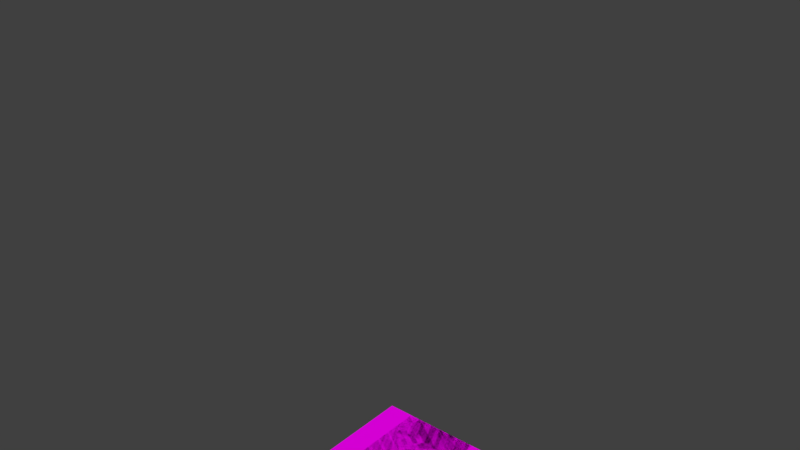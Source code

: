 # Source: steve.blend  (saved by Blender 2.81.16; exported with 4.5.12 LTS)
import bpy
from mathutils import Matrix  # noqa: F401  (used for matrix-valued properties, if any)

bpy.ops.wm.read_factory_settings(use_empty=True)
scene = bpy.context.scene
scene.name = 'Scene'

# ---- collections
col_collection_1 = bpy.data.collections.new('Collection 1'); scene.collection.children.link(col_collection_1)

# ---- images (referenced by path relative to the original .blend; pixels are not part of the script)
import os
ASSET_DIR = os.environ.get("B2B_ASSET_DIR", "")  # directory of the original .blend (textures are referenced by path, not embedded)
HERE = os.path.dirname(os.path.abspath(__file__))  # packed textures are extracted next to this script under _unpacked/

def load_image(name, relpath, width, height, colorspace="sRGB"):
    """Load a texture the original file referenced (path relative to the .blend, or extracted next to this script)."""
    p = next((c for c in (os.path.join(HERE, relpath), os.path.join(ASSET_DIR, relpath)) if relpath and os.path.exists(c)), "")
    if p:
        img = bpy.data.images.load(p, check_existing=True)
        img.name = name
    else:  # same state as the original file: an image datablock whose file is absent (Cycles renders it pink)
        img = bpy.data.images.new(name, width, height)
        img.source = "FILE"
        img.filepath = "//" + (relpath or name)
    img.colorspace_settings.name = colorspace
    return img
img_steve_png_001 = load_image('steve.png.001', 'steve/steve.png', 1024, 1024, 'sRGB')

# ---- materials (node trees are filled in below, after node groups)
mat_steve = bpy.data.materials.new('Steve')
mat_steve.alpha_threshold = 0.0
mat_steve.use_transparent_shadow = False
mat_steve.roughness = 0.5
mat_steve.specular_intensity = 0.0

# ---- material node trees
mat_steve.use_nodes = True; mat_steve.node_tree.nodes.clear()
_N = mat_steve.node_tree.nodes; _L = mat_steve.node_tree.links
n0 = _N.new('ShaderNodeTexImage'); n0.name = 'Image Texture'; n0.location = (-360, 220)
n0.image = img_steve_png_001
n0.interpolation = 'Closest'
n1 = _N.new('ShaderNodeBsdfDiffuse'); n1.name = 'Diffuse BSDF'; n1.location = (-80, 200)
n2 = _N.new('ShaderNodeOutputMaterial'); n2.name = 'Material Output'; n2.location = (140, 200)
_L.new(n0.outputs[0], n1.inputs[0])
_L.new(n1.outputs[0], n2.inputs[0])
n2.is_active_output = True

# ---- world
world_world = bpy.data.worlds.new('World'); scene.world = world_world
world_world.color = (0.05088, 0.05088, 0.05088)
world_world.use_sun_shadow = False
world_world.sun_shadow_jitter_overblur = 0.0
world_world.cycles.sampling_method = 'MANUAL'

# ---- meshes
me_cube_005 = bpy.data.meshes.new('Cube.005')
me_cube_005.from_pydata([(-1.019e-08, -5.901e-09, -0.135), (-1.019e-08, 0.675, -0.135), (0.225, -5.901e-09, -0.135), (0.225, 0.675, -0.135), (1.019e-08, 5.901e-09, 0.135), (1.019e-08, 0.675, 0.135), (0.225, 5.901e-09, 0.135), (0.225, 0.675, 0.135), (-1.019e-08, 0.05625, -0.135), (-1.019e-08, 0.1125, -0.135), (-1.019e-08, 0.1687, -0.135), (-1.019e-08, 0.225, -0.135), (-1.019e-08, 0.2812, -0.135), (-1.019e-08, 0.3375, -0.135), (-1.019e-08, 0.3937, -0.135), (-1.019e-08, 0.45, -0.135), (-1.019e-08, 0.5062, -0.135), (-1.019e-08, 0.5625, -0.135), (-1.019e-08, 0.6187, -0.135), (0.225, 0.6187, -0.135), (0.225, 0.5625, -0.135), (0.225, 0.5062, -0.135), (0.225, 0.45, -0.135), (0.225, 0.3937, -0.135), (0.225, 0.3375, -0.135), (0.225, 0.2812, -0.135), (0.225, 0.225, -0.135), (0.225, 0.1687, -0.135), (0.225, 0.1125, -0.135), (0.225, 0.05625, -0.135), (0.225, 0.6187, 0.135), (0.225, 0.5625, 0.135), (0.225, 0.5062, 0.135), (0.225, 0.45, 0.135), (0.225, 0.3937, 0.135), (0.225, 0.3375, 0.135), (0.225, 0.2812, 0.135), (0.225, 0.225, 0.135), (0.225, 0.1687, 0.135), (0.225, 0.1125, 0.135), (0.225, 0.05625, 0.135), (1.019e-08, 0.6187, 0.135), (1.019e-08, 0.5625, 0.135), (1.019e-08, 0.5062, 0.135), (1.019e-08, 0.45, 0.135), (1.019e-08, 0.3937, 0.135), (1.019e-08, 0.3375, 0.135), (1.019e-08, 0.2812, 0.135), (1.019e-08, 0.225, 0.135), (1.019e-08, 0.1687, 0.135), (1.019e-08, 0.1125, 0.135), (1.019e-08, 0.05625, 0.135), (0.225, 2.951e-09, 0.0675), (0.225, -6.808e-16, -1.558e-08), (0.225, -2.951e-09, -0.0675), (0.225, 0.675, -0.0675), (0.225, 0.675, -4.508e-08), (0.225, 0.675, 0.0675), (-5.096e-09, -2.951e-09, -0.0675), (1.066e-16, 6.171e-17, 1.412e-09), (5.096e-09, 2.951e-09, 0.0675), (5.096e-09, 0.675, 0.0675), (1.066e-16, 0.675, -2.809e-08), (-5.096e-09, 0.675, -0.0675), (0.1687, -5.901e-09, -0.135), (0.1125, -5.901e-09, -0.135), (0.05625, -5.901e-09, -0.135), (0.05625, 0.675, -0.135), (0.1125, 0.675, -0.135), (0.1687, 0.675, -0.135), (0.05625, 5.901e-09, 0.135), (0.1125, 5.901e-09, 0.135), (0.1688, 5.901e-09, 0.135), (0.1688, 0.675, 0.135), (0.1125, 0.675, 0.135), (0.05625, 0.675, 0.135)], [], [(69, 3, 19, 20, 21, 22, 23, 24, 25, 26, 27, 28, 29, 2, 64, 65, 66, 0, 8, 9, 10, 11, 12, 13, 14, 15, 16, 17, 18, 1, 67, 68), (70, 4, 60, 59, 58, 0, 66, 65, 64, 2, 54, 53, 52, 6, 72, 71), (63, 1, 18, 17, 16, 15, 14, 13, 12, 11, 10, 9, 8, 0, 58, 59, 60, 4, 51, 50, 49, 48, 47, 46, 45, 44, 43, 42, 41, 5, 61, 62), (57, 7, 30, 31, 32, 33, 34, 35, 36, 37, 38, 39, 40, 6, 52, 53, 54, 2, 29, 28, 27, 26, 25, 24, 23, 22, 21, 20, 19, 3, 55, 56), (75, 5, 41, 42, 43, 44, 45, 46, 47, 48, 49, 50, 51, 4, 70, 71, 72, 6, 40, 39, 38, 37, 36, 35, 34, 33, 32, 31, 30, 7, 73, 74), (67, 1, 63, 62, 61, 5, 75, 74, 73, 7, 57, 56, 55, 3, 69, 68)])
_uv = me_cube_005.uv_layers.new(name='UVMap')
_uv.uv.foreach_set('vector', [0.4531, 0.1875, 0.4375, 0.1875, 0.4375, 0.1719, 0.4375, 0.1562, 0.4375, 0.1406, 0.4375, 0.125, 0.4375, 0.1094, 0.4375, 0.09375, 0.4375, 0.07812, 0.4375, 0.0625, 0.4375, 0.04688, 0.4375, 0.03125, 0.4375, 0.01562, 0.4375, 0.0, 0.4531, 0.0, 0.4688, 0.0, 0.4844, 0.0, 0.5, 0.0, 0.5, 0.01562, 0.5, 0.03125, 0.5, 0.04688, 0.5, 0.0625, 0.5, 0.07812, 0.5, 0.09375, 0.5, 0.1094, 0.5, 0.125, 0.5, 0.1406, 0.5, 0.1562, 0.5, 0.1719, 0.5, 0.1875, 0.4844, 0.1875, 0.4688, 0.1875, 0.3906, 0.25, 0.375, 0.25, 0.375, 0.2344, 0.375, 0.2188, 0.375, 0.2031, 0.375, 0.1875, 0.3906, 0.1875, 0.4062, 0.1875, 0.4219, 0.1875, 0.4375, 0.1875, 0.4375, 0.2031, 0.4375, 0.2188, 0.4375, 0.2344, 0.4375, 0.25, 0.4219, 0.25, 0.4062, 0.25, 0.2656, 0.1875, 0.25, 0.1875, 0.25, 0.1719, 0.25, 0.1562, 0.25, 0.1406, 0.25, 0.125, 0.25, 0.1094, 0.25, 0.09375, 0.25, 0.07812, 0.25, 0.0625, 0.25, 0.04688, 0.25, 0.03125, 0.25, 0.01562, 0.25, 0.0, 0.2656, 0.0, 0.2812, 0.0, 0.2969, 0.0, 0.3125, 0.0, 0.3125, 0.01562, 0.3125, 0.03125, 0.3125, 0.04688, 0.3125, 0.0625, 0.3125, 0.07812, 0.3125, 0.09375, 0.3125, 0.1094, 0.3125, 0.125, 0.3125, 0.1406, 0.3125, 0.1562, 0.3125, 0.1719, 0.3125, 0.1875, 0.2969, 0.1875, 0.2812, 0.1875, 0.3906, 0.1875, 0.375, 0.1875, 0.375, 0.1719, 0.375, 0.1562, 0.375, 0.1406, 0.375, 0.125, 0.375, 0.1094, 0.375, 0.09375, 0.375, 0.07812, 0.375, 0.0625, 0.375, 0.04688, 0.375, 0.03125, 0.375, 0.01562, 0.375, 0.0, 0.3906, 0.0, 0.4062, 0.0, 0.4219, 0.0, 0.4375, 0.0, 0.4375, 0.01562, 0.4375, 0.03125, 0.4375, 0.04688, 0.4375, 0.0625, 0.4375, 0.07812, 0.4375, 0.09375, 0.4375, 0.1094, 0.4375, 0.125, 0.4375, 0.1406, 0.4375, 0.1562, 0.4375, 0.1719, 0.4375, 0.1875, 0.4219, 0.1875, 0.4062, 0.1875, 0.3281, 0.1875, 0.3125, 0.1875, 0.3125, 0.1719, 0.3125, 0.1562, 0.3125, 0.1406, 0.3125, 0.125, 0.3125, 0.1094, 0.3125, 0.09375, 0.3125, 0.07812, 0.3125, 0.0625, 0.3125, 0.04688, 0.3125, 0.03125, 0.3125, 0.01562, 0.3125, 0.0, 0.3281, 0.0, 0.3438, 0.0, 0.3594, 0.0, 0.375, 0.0, 0.375, 0.01562, 0.375, 0.03125, 0.375, 0.04688, 0.375, 0.0625, 0.375, 0.07812, 0.375, 0.09375, 0.375, 0.1094, 0.375, 0.125, 0.375, 0.1406, 0.375, 0.1562, 0.375, 0.1719, 0.375, 0.1875, 0.3594, 0.1875, 0.3438, 0.1875, 0.3594, 0.1875, 0.375, 0.1875, 0.375, 0.2031, 0.375, 0.2188, 0.375, 0.2344, 0.375, 0.25, 0.3594, 0.25, 0.3438, 0.25, 0.3281, 0.25, 0.3125, 0.25, 0.3125, 0.2344, 0.3125, 0.2188, 0.3125, 0.2031, 0.3125, 0.1875, 0.3281, 0.1875, 0.3438, 0.1875])
me_cube_005.materials.append(mat_steve)
me_cube_005.use_remesh_preserve_volume = False
me_cube_005.use_remesh_preserve_attributes = False
me_cube_005.use_mirror_vertex_groups = False
me_cube_005.update()
me_cube_000 = bpy.data.meshes.new('Cube.000')
me_cube_000.from_pydata([(0.225, 0.675, -0.135), (0.2812, 0.675, -0.135), (0.225, 0.7312, -0.135), (0.225, 0.675, -0.0675), (0.225, 0.675, -4.649e-08), (0.225, 0.675, 0.0675), (0.225, 0.675, 0.135), (0.225, 0.7312, 0.135), (0.2812, 0.675, 0.135), (0.3375, 0.675, 0.135), (0.3937, 0.675, 0.135), (0.45, 0.675, 0.135), (0.45, 0.7312, 0.135), (0.45, 0.675, 0.0675), (0.45, 0.675, -6.348e-08), (0.45, 0.675, -0.0675), (0.45, 0.675, -0.135), (0.45, 0.7312, -0.135), (0.3937, 0.675, -0.135), (0.3375, 0.675, -0.135), (0.45, 0.7875, -0.135), (0.45, 0.8438, -0.135), (0.45, 0.9, -0.135), (0.45, 0.9562, -0.135), (0.45, 1.012, -0.135), (0.45, 1.069, -0.135), (0.45, 1.125, -0.135), (0.45, 1.181, -0.135), (0.45, 1.237, -0.135), (0.45, 1.294, -0.135), (0.45, 1.35, -0.135), (0.3937, 1.35, -0.135), (0.45, 1.35, -0.0675), (0.45, 1.35, -9.298e-08), (0.45, 1.35, 0.0675), (0.45, 1.35, 0.135), (0.45, 1.294, 0.135), (0.3937, 1.35, 0.135), (0.3375, 1.35, 0.135), (0.2812, 1.35, 0.135), (0.225, 1.35, 0.135), (0.225, 1.294, 0.135), (0.225, 1.35, 0.0675), (0.225, 1.35, -7.6e-08), (0.225, 1.35, -0.0675), (0.225, 1.35, -0.135), (0.225, 1.294, -0.135), (0.2812, 1.35, -0.135), (0.3375, 1.35, -0.135), (0.225, 1.237, -0.135), (0.225, 1.181, -0.135), (0.225, 1.125, -0.135), (0.225, 1.069, -0.135), (0.225, 1.012, -0.135), (0.225, 0.9562, -0.135), (0.225, 0.9, -0.135), (0.225, 0.8438, -0.135), (0.225, 0.7875, -0.135), (0.225, 1.237, 0.135), (0.225, 1.181, 0.135), (0.225, 1.125, 0.135), (0.225, 1.069, 0.135), (0.225, 1.012, 0.135), (0.225, 0.9562, 0.135), (0.225, 0.9, 0.135), (0.225, 0.8438, 0.135), (0.225, 0.7875, 0.135), (0.45, 1.237, 0.135), (0.45, 1.181, 0.135), (0.45, 1.125, 0.135), (0.45, 1.069, 0.135), (0.45, 1.012, 0.135), (0.45, 0.9562, 0.135), (0.45, 0.9, 0.135), (0.45, 0.8438, 0.135), (0.45, 0.7875, 0.135)], [], [(31, 30, 29, 28, 27, 26, 25, 24, 23, 22, 21, 20, 17, 16, 18, 19, 1, 0, 2, 57, 56, 55, 54, 53, 52, 51, 50, 49, 46, 45, 47, 48), (8, 6, 5, 4, 3, 0, 1, 19, 18, 16, 15, 14, 13, 11, 10, 9), (44, 45, 46, 49, 50, 51, 52, 53, 54, 55, 56, 57, 2, 0, 3, 4, 5, 6, 7, 66, 65, 64, 63, 62, 61, 60, 59, 58, 41, 40, 42, 43), (39, 40, 41, 58, 59, 60, 61, 62, 63, 64, 65, 66, 7, 6, 8, 9, 10, 11, 12, 75, 74, 73, 72, 71, 70, 69, 68, 67, 36, 35, 37, 38), (34, 35, 36, 67, 68, 69, 70, 71, 72, 73, 74, 75, 12, 11, 13, 14, 15, 16, 17, 20, 21, 22, 23, 24, 25, 26, 27, 28, 29, 30, 32, 33), (47, 45, 44, 43, 42, 40, 39, 38, 37, 35, 34, 33, 32, 30, 31, 48)])
_uv = me_cube_000.uv_layers.new(name='UVMap')
_uv.uv.foreach_set('vector', [0.7031, 0.1875, 0.6875, 0.1875, 0.6875, 0.1719, 0.6875, 0.1562, 0.6875, 0.1406, 0.6875, 0.125, 0.6875, 0.1094, 0.6875, 0.09375, 0.6875, 0.07812, 0.6875, 0.0625, 0.6875, 0.04688, 0.6875, 0.03125, 0.6875, 0.01562, 0.6875, 0.0, 0.7031, 0.0, 0.7188, 0.0, 0.7344, 0.0, 0.75, 0.0, 0.75, 0.01562, 0.75, 0.03125, 0.75, 0.04688, 0.75, 0.0625, 0.75, 0.07812, 0.75, 0.09375, 0.75, 0.1094, 0.75, 0.125, 0.75, 0.1406, 0.75, 0.1562, 0.75, 0.1719, 0.75, 0.1875, 0.7344, 0.1875, 0.7188, 0.1875, 0.6406, 0.25, 0.625, 0.25, 0.625, 0.2344, 0.625, 0.2188, 0.625, 0.2031, 0.625, 0.1875, 0.6406, 0.1875, 0.6562, 0.1875, 0.6719, 0.1875, 0.6875, 0.1875, 0.6875, 0.2031, 0.6875, 0.2188, 0.6875, 0.2344, 0.6875, 0.25, 0.6719, 0.25, 0.6562, 0.25, 0.5156, 0.1875, 0.5, 0.1875, 0.5, 0.1719, 0.5, 0.1562, 0.5, 0.1406, 0.5, 0.125, 0.5, 0.1094, 0.5, 0.09375, 0.5, 0.07812, 0.5, 0.0625, 0.5, 0.04688, 0.5, 0.03125, 0.5, 0.01562, 0.5, 0.0, 0.5156, 0.0, 0.5312, 0.0, 0.5469, 0.0, 0.5625, 0.0, 0.5625, 0.01562, 0.5625, 0.03125, 0.5625, 0.04688, 0.5625, 0.0625, 0.5625, 0.07812, 0.5625, 0.09375, 0.5625, 0.1094, 0.5625, 0.125, 0.5625, 0.1406, 0.5625, 0.1562, 0.5625, 0.1719, 0.5625, 0.1875, 0.5469, 0.1875, 0.5312, 0.1875, 0.5781, 0.1875, 0.5625, 0.1875, 0.5625, 0.1719, 0.5625, 0.1562, 0.5625, 0.1406, 0.5625, 0.125, 0.5625, 0.1094, 0.5625, 0.09375, 0.5625, 0.07812, 0.5625, 0.0625, 0.5625, 0.04688, 0.5625, 0.03125, 0.5625, 0.01562, 0.5625, 0.0, 0.5781, 0.0, 0.5938, 0.0, 0.6094, 0.0, 0.625, 0.0, 0.625, 0.01562, 0.625, 0.03125, 0.625, 0.04688, 0.625, 0.0625, 0.625, 0.07812, 0.625, 0.09375, 0.625, 0.1094, 0.625, 0.125, 0.625, 0.1406, 0.625, 0.1562, 0.625, 0.1719, 0.625, 0.1875, 0.6094, 0.1875, 0.5938, 0.1875, 0.6406, 0.1875, 0.625, 0.1875, 0.625, 0.1719, 0.625, 0.1562, 0.625, 0.1406, 0.625, 0.125, 0.625, 0.1094, 0.625, 0.09375, 0.625, 0.07812, 0.625, 0.0625, 0.625, 0.04688, 0.625, 0.03125, 0.625, 0.01562, 0.625, 0.0, 0.6406, 0.0, 0.6562, 0.0, 0.6719, 0.0, 0.6875, 0.0, 0.6875, 0.01562, 0.6875, 0.03125, 0.6875, 0.04688, 0.6875, 0.0625, 0.6875, 0.07812, 0.6875, 0.09375, 0.6875, 0.1094, 0.6875, 0.125, 0.6875, 0.1406, 0.6875, 0.1562, 0.6875, 0.1719, 0.6875, 0.1875, 0.6719, 0.1875, 0.6562, 0.1875, 0.6094, 0.1875, 0.625, 0.1875, 0.625, 0.2031, 0.625, 0.2188, 0.625, 0.2344, 0.625, 0.25, 0.6094, 0.25, 0.5938, 0.25, 0.5781, 0.25, 0.5625, 0.25, 0.5625, 0.2344, 0.5625, 0.2188, 0.5625, 0.2031, 0.5625, 0.1875, 0.5781, 0.1875, 0.5938, 0.1875])
me_cube_000.materials.append(mat_steve)
me_cube_000.use_remesh_preserve_volume = False
me_cube_000.use_remesh_preserve_attributes = False
me_cube_000.use_mirror_vertex_groups = False
me_cube_000.update()
me_cube_001 = bpy.data.meshes.new('Cube.001')
me_cube_001.from_pydata([(-0.45, 0.675, -0.135), (-0.3937, 0.675, -0.135), (-0.45, 0.7312, -0.135), (-0.45, 0.675, -0.0675), (-0.45, 0.675, 4.469e-09), (-0.45, 0.675, 0.0675), (-0.45, 0.675, 0.135), (-0.45, 0.7312, 0.135), (-0.3937, 0.675, 0.135), (-0.3375, 0.675, 0.135), (-0.2812, 0.675, 0.135), (-0.225, 0.675, 0.135), (-0.225, 0.7312, 0.135), (-0.225, 0.675, 0.0675), (-0.225, 0.675, -1.252e-08), (-0.225, 0.675, -0.0675), (-0.225, 0.675, -0.135), (-0.225, 0.7312, -0.135), (-0.2812, 0.675, -0.135), (-0.3375, 0.675, -0.135), (-0.225, 0.7875, -0.135), (-0.225, 0.8438, -0.135), (-0.225, 0.9, -0.135), (-0.225, 0.9562, -0.135), (-0.225, 1.012, -0.135), (-0.225, 1.069, -0.135), (-0.225, 1.125, -0.135), (-0.225, 1.181, -0.135), (-0.225, 1.237, -0.135), (-0.225, 1.294, -0.135), (-0.225, 1.35, -0.135), (-0.2812, 1.35, -0.135), (-0.225, 1.35, -0.0675), (-0.225, 1.35, -4.202e-08), (-0.225, 1.35, 0.0675), (-0.225, 1.35, 0.135), (-0.225, 1.294, 0.135), (-0.2812, 1.35, 0.135), (-0.3375, 1.35, 0.135), (-0.3937, 1.35, 0.135), (-0.45, 1.35, 0.135), (-0.45, 1.294, 0.135), (-0.45, 1.35, 0.0675), (-0.45, 1.35, -2.504e-08), (-0.45, 1.35, -0.0675), (-0.45, 1.35, -0.135), (-0.45, 1.294, -0.135), (-0.3937, 1.35, -0.135), (-0.3375, 1.35, -0.135), (-0.45, 1.237, -0.135), (-0.45, 1.181, -0.135), (-0.45, 1.125, -0.135), (-0.45, 1.069, -0.135), (-0.45, 1.012, -0.135), (-0.45, 0.9562, -0.135), (-0.45, 0.9, -0.135), (-0.45, 0.8438, -0.135), (-0.45, 0.7875, -0.135), (-0.45, 1.237, 0.135), (-0.45, 1.181, 0.135), (-0.45, 1.125, 0.135), (-0.45, 1.069, 0.135), (-0.45, 1.012, 0.135), (-0.45, 0.9562, 0.135), (-0.45, 0.9, 0.135), (-0.45, 0.8438, 0.135), (-0.45, 0.7875, 0.135), (-0.225, 1.237, 0.135), (-0.225, 1.181, 0.135), (-0.225, 1.125, 0.135), (-0.225, 1.069, 0.135), (-0.225, 1.012, 0.135), (-0.225, 0.9562, 0.135), (-0.225, 0.9, 0.135), (-0.225, 0.8438, 0.135), (-0.225, 0.7875, 0.135)], [], [(31, 30, 29, 28, 27, 26, 25, 24, 23, 22, 21, 20, 17, 16, 18, 19, 1, 0, 2, 57, 56, 55, 54, 53, 52, 51, 50, 49, 46, 45, 47, 48), (8, 6, 5, 4, 3, 0, 1, 19, 18, 16, 15, 14, 13, 11, 10, 9), (44, 45, 46, 49, 50, 51, 52, 53, 54, 55, 56, 57, 2, 0, 3, 4, 5, 6, 7, 66, 65, 64, 63, 62, 61, 60, 59, 58, 41, 40, 42, 43), (39, 40, 41, 58, 59, 60, 61, 62, 63, 64, 65, 66, 7, 6, 8, 9, 10, 11, 12, 75, 74, 73, 72, 71, 70, 69, 68, 67, 36, 35, 37, 38), (34, 35, 36, 67, 68, 69, 70, 71, 72, 73, 74, 75, 12, 11, 13, 14, 15, 16, 17, 20, 21, 22, 23, 24, 25, 26, 27, 28, 29, 30, 32, 33), (47, 45, 44, 43, 42, 40, 39, 38, 37, 35, 34, 33, 32, 30, 31, 48)])
_uv = me_cube_001.uv_layers.new(name='UVMap')
_uv.uv.foreach_set('vector', [0.8281, 0.6875, 0.8125, 0.6875, 0.8125, 0.6719, 0.8125, 0.6562, 0.8125, 0.6406, 0.8125, 0.625, 0.8125, 0.6094, 0.8125, 0.5938, 0.8125, 0.5781, 0.8125, 0.5625, 0.8125, 0.5469, 0.8125, 0.5312, 0.8125, 0.5156, 0.8125, 0.5, 0.8281, 0.5, 0.8438, 0.5, 0.8594, 0.5, 0.875, 0.5, 0.875, 0.5156, 0.875, 0.5312, 0.875, 0.5469, 0.875, 0.5625, 0.875, 0.5781, 0.875, 0.5938, 0.875, 0.6094, 0.875, 0.625, 0.875, 0.6406, 0.875, 0.6562, 0.875, 0.6719, 0.875, 0.6875, 0.8594, 0.6875, 0.8438, 0.6875, 0.7656, 0.75, 0.75, 0.75, 0.75, 0.7344, 0.75, 0.7188, 0.75, 0.7031, 0.75, 0.6875, 0.7656, 0.6875, 0.7812, 0.6875, 0.7969, 0.6875, 0.8125, 0.6875, 0.8125, 0.7031, 0.8125, 0.7188, 0.8125, 0.7344, 0.8125, 0.75, 0.7969, 0.75, 0.7812, 0.75, 0.6406, 0.6875, 0.625, 0.6875, 0.625, 0.6719, 0.625, 0.6562, 0.625, 0.6406, 0.625, 0.625, 0.625, 0.6094, 0.625, 0.5938, 0.625, 0.5781, 0.625, 0.5625, 0.625, 0.5469, 0.625, 0.5312, 0.625, 0.5156, 0.625, 0.5, 0.6406, 0.5, 0.6562, 0.5, 0.6719, 0.5, 0.6875, 0.5, 0.6875, 0.5156, 0.6875, 0.5312, 0.6875, 0.5469, 0.6875, 0.5625, 0.6875, 0.5781, 0.6875, 0.5938, 0.6875, 0.6094, 0.6875, 0.625, 0.6875, 0.6406, 0.6875, 0.6562, 0.6875, 0.6719, 0.6875, 0.6875, 0.6719, 0.6875, 0.6562, 0.6875, 0.7031, 0.6875, 0.6875, 0.6875, 0.6875, 0.6719, 0.6875, 0.6562, 0.6875, 0.6406, 0.6875, 0.625, 0.6875, 0.6094, 0.6875, 0.5938, 0.6875, 0.5781, 0.6875, 0.5625, 0.6875, 0.5469, 0.6875, 0.5312, 0.6875, 0.5156, 0.6875, 0.5, 0.7031, 0.5, 0.7188, 0.5, 0.7344, 0.5, 0.75, 0.5, 0.75, 0.5156, 0.75, 0.5312, 0.75, 0.5469, 0.75, 0.5625, 0.75, 0.5781, 0.75, 0.5938, 0.75, 0.6094, 0.75, 0.625, 0.75, 0.6406, 0.75, 0.6562, 0.75, 0.6719, 0.75, 0.6875, 0.7344, 0.6875, 0.7188, 0.6875, 0.7656, 0.6875, 0.75, 0.6875, 0.75, 0.6719, 0.75, 0.6562, 0.75, 0.6406, 0.75, 0.625, 0.75, 0.6094, 0.75, 0.5938, 0.75, 0.5781, 0.75, 0.5625, 0.75, 0.5469, 0.75, 0.5312, 0.75, 0.5156, 0.75, 0.5, 0.7656, 0.5, 0.7812, 0.5, 0.7969, 0.5, 0.8125, 0.5, 0.8125, 0.5156, 0.8125, 0.5312, 0.8125, 0.5469, 0.8125, 0.5625, 0.8125, 0.5781, 0.8125, 0.5938, 0.8125, 0.6094, 0.8125, 0.625, 0.8125, 0.6406, 0.8125, 0.6562, 0.8125, 0.6719, 0.8125, 0.6875, 0.7969, 0.6875, 0.7812, 0.6875, 0.7344, 0.6875, 0.75, 0.6875, 0.75, 0.7031, 0.75, 0.7188, 0.75, 0.7344, 0.75, 0.75, 0.7344, 0.75, 0.7188, 0.75, 0.7031, 0.75, 0.6875, 0.75, 0.6875, 0.7344, 0.6875, 0.7188, 0.6875, 0.7031, 0.6875, 0.6875, 0.7031, 0.6875, 0.7188, 0.6875])
me_cube_001.materials.append(mat_steve)
me_cube_001.use_remesh_preserve_volume = False
me_cube_001.use_remesh_preserve_attributes = False
me_cube_001.use_mirror_vertex_groups = False
me_cube_001.update()
me_cube_002 = bpy.data.meshes.new('Cube.002')
me_cube_002.from_pydata([(-0.225, -5.901e-09, -0.135), (-0.1688, -5.901e-09, -0.135), (-0.225, 0.05625, -0.135), (-0.225, -2.951e-09, -0.0675), (-0.225, 7.425e-16, 1.699e-08), (-0.225, 2.951e-09, 0.0675), (-0.225, 5.901e-09, 0.135), (-0.225, 0.05625, 0.135), (-0.1687, 5.901e-09, 0.135), (-0.1125, 5.901e-09, 0.135), (-0.05625, 5.901e-09, 0.135), (1.019e-08, 5.901e-09, 0.135), (1.019e-08, 0.05625, 0.135), (5.096e-09, 2.951e-09, 0.0675), (0.0, 0.0, 0.0), (-5.096e-09, -2.951e-09, -0.0675), (-1.019e-08, -5.901e-09, -0.135), (-1.019e-08, 0.05625, -0.135), (-0.05625, -5.901e-09, -0.135), (-0.1125, -5.901e-09, -0.135), (-1.019e-08, 0.1125, -0.135), (-1.019e-08, 0.1687, -0.135), (-1.019e-08, 0.225, -0.135), (-1.019e-08, 0.2812, -0.135), (-1.019e-08, 0.3375, -0.135), (-1.019e-08, 0.3937, -0.135), (-1.019e-08, 0.45, -0.135), (-1.019e-08, 0.5062, -0.135), (-1.019e-08, 0.5625, -0.135), (-1.019e-08, 0.6187, -0.135), (-1.019e-08, 0.675, -0.135), (-0.05625, 0.675, -0.135), (-5.096e-09, 0.675, -0.0675), (0.0, 0.675, -2.951e-08), (5.096e-09, 0.675, 0.0675), (1.019e-08, 0.675, 0.135), (1.019e-08, 0.6187, 0.135), (-0.05625, 0.675, 0.135), (-0.1125, 0.675, 0.135), (-0.1687, 0.675, 0.135), (-0.225, 0.675, 0.135), (-0.225, 0.6187, 0.135), (-0.225, 0.675, 0.0675), (-0.225, 0.675, -1.252e-08), (-0.225, 0.675, -0.0675), (-0.225, 0.675, -0.135), (-0.225, 0.6187, -0.135), (-0.1688, 0.675, -0.135), (-0.1125, 0.675, -0.135), (-0.225, 0.5625, -0.135), (-0.225, 0.5062, -0.135), (-0.225, 0.45, -0.135), (-0.225, 0.3937, -0.135), (-0.225, 0.3375, -0.135), (-0.225, 0.2812, -0.135), (-0.225, 0.225, -0.135), (-0.225, 0.1687, -0.135), (-0.225, 0.1125, -0.135), (-0.225, 0.5625, 0.135), (-0.225, 0.5062, 0.135), (-0.225, 0.45, 0.135), (-0.225, 0.3937, 0.135), (-0.225, 0.3375, 0.135), (-0.225, 0.2812, 0.135), (-0.225, 0.225, 0.135), (-0.225, 0.1687, 0.135), (-0.225, 0.1125, 0.135), (1.019e-08, 0.5625, 0.135), (1.019e-08, 0.5062, 0.135), (1.019e-08, 0.45, 0.135), (1.019e-08, 0.3937, 0.135), (1.019e-08, 0.3375, 0.135), (1.019e-08, 0.2812, 0.135), (1.019e-08, 0.225, 0.135), (1.019e-08, 0.1687, 0.135), (1.019e-08, 0.1125, 0.135)], [], [(31, 30, 29, 28, 27, 26, 25, 24, 23, 22, 21, 20, 17, 16, 18, 19, 1, 0, 2, 57, 56, 55, 54, 53, 52, 51, 50, 49, 46, 45, 47, 48), (8, 6, 5, 4, 3, 0, 1, 19, 18, 16, 15, 14, 13, 11, 10, 9), (44, 45, 46, 49, 50, 51, 52, 53, 54, 55, 56, 57, 2, 0, 3, 4, 5, 6, 7, 66, 65, 64, 63, 62, 61, 60, 59, 58, 41, 40, 42, 43), (39, 40, 41, 58, 59, 60, 61, 62, 63, 64, 65, 66, 7, 6, 8, 9, 10, 11, 12, 75, 74, 73, 72, 71, 70, 69, 68, 67, 36, 35, 37, 38), (34, 35, 36, 67, 68, 69, 70, 71, 72, 73, 74, 75, 12, 11, 13, 14, 15, 16, 17, 20, 21, 22, 23, 24, 25, 26, 27, 28, 29, 30, 32, 33), (47, 45, 44, 43, 42, 40, 39, 38, 37, 35, 34, 33, 32, 30, 31, 48)])
_uv = me_cube_002.uv_layers.new(name='UVMap')
_uv.uv.foreach_set('vector', [0.2031, 0.6875, 0.1875, 0.6875, 0.1875, 0.6719, 0.1875, 0.6562, 0.1875, 0.6406, 0.1875, 0.625, 0.1875, 0.6094, 0.1875, 0.5938, 0.1875, 0.5781, 0.1875, 0.5625, 0.1875, 0.5469, 0.1875, 0.5312, 0.1875, 0.5156, 0.1875, 0.5, 0.2031, 0.5, 0.2188, 0.5, 0.2344, 0.5, 0.25, 0.5, 0.25, 0.5156, 0.25, 0.5312, 0.25, 0.5469, 0.25, 0.5625, 0.25, 0.5781, 0.25, 0.5938, 0.25, 0.6094, 0.25, 0.625, 0.25, 0.6406, 0.25, 0.6562, 0.25, 0.6719, 0.25, 0.6875, 0.2344, 0.6875, 0.2187, 0.6875, 0.1406, 0.75, 0.125, 0.75, 0.125, 0.7344, 0.125, 0.7188, 0.125, 0.7031, 0.125, 0.6875, 0.1406, 0.6875, 0.1562, 0.6875, 0.1719, 0.6875, 0.1875, 0.6875, 0.1875, 0.7031, 0.1875, 0.7188, 0.1875, 0.7344, 0.1875, 0.75, 0.1719, 0.75, 0.1562, 0.75, 0.01562, 0.6875, 0.0, 0.6875, 0.0, 0.6719, 0.0, 0.6562, 0.0, 0.6406, 0.0, 0.625, 0.0, 0.6094, 0.0, 0.5938, 0.0, 0.5781, 0.0, 0.5625, 0.0, 0.5469, 0.0, 0.5312, 0.0, 0.5156, 0.0, 0.5, 0.01562, 0.5, 0.03125, 0.5, 0.04688, 0.5, 0.0625, 0.5, 0.0625, 0.5156, 0.0625, 0.5312, 0.0625, 0.5469, 0.0625, 0.5625, 0.0625, 0.5781, 0.0625, 0.5938, 0.0625, 0.6094, 0.0625, 0.625, 0.0625, 0.6406, 0.0625, 0.6562, 0.0625, 0.6719, 0.0625, 0.6875, 0.04688, 0.6875, 0.03125, 0.6875, 0.07812, 0.6875, 0.0625, 0.6875, 0.0625, 0.6719, 0.0625, 0.6562, 0.0625, 0.6406, 0.0625, 0.625, 0.0625, 0.6094, 0.0625, 0.5938, 0.0625, 0.5781, 0.0625, 0.5625, 0.0625, 0.5469, 0.0625, 0.5312, 0.0625, 0.5156, 0.0625, 0.5, 0.07812, 0.5, 0.09375, 0.5, 0.1094, 0.5, 0.125, 0.5, 0.125, 0.5156, 0.125, 0.5312, 0.125, 0.5469, 0.125, 0.5625, 0.125, 0.5781, 0.125, 0.5938, 0.125, 0.6094, 0.125, 0.625, 0.125, 0.6406, 0.125, 0.6562, 0.125, 0.6719, 0.125, 0.6875, 0.1094, 0.6875, 0.09375, 0.6875, 0.1406, 0.6875, 0.125, 0.6875, 0.125, 0.6719, 0.125, 0.6562, 0.125, 0.6406, 0.125, 0.625, 0.125, 0.6094, 0.125, 0.5938, 0.125, 0.5781, 0.125, 0.5625, 0.125, 0.5469, 0.125, 0.5312, 0.125, 0.5156, 0.125, 0.5, 0.1406, 0.5, 0.1562, 0.5, 0.1719, 0.5, 0.1875, 0.5, 0.1875, 0.5156, 0.1875, 0.5312, 0.1875, 0.5469, 0.1875, 0.5625, 0.1875, 0.5781, 0.1875, 0.5938, 0.1875, 0.6094, 0.1875, 0.625, 0.1875, 0.6406, 0.1875, 0.6562, 0.1875, 0.6719, 0.1875, 0.6875, 0.1719, 0.6875, 0.1562, 0.6875, 0.1094, 0.6875, 0.125, 0.6875, 0.125, 0.7031, 0.125, 0.7188, 0.125, 0.7344, 0.125, 0.75, 0.1094, 0.75, 0.09375, 0.75, 0.07812, 0.75, 0.0625, 0.75, 0.0625, 0.7344, 0.0625, 0.7188, 0.0625, 0.7031, 0.0625, 0.6875, 0.07812, 0.6875, 0.09375, 0.6875])
me_cube_002.materials.append(mat_steve)
me_cube_002.use_remesh_preserve_volume = False
me_cube_002.use_remesh_preserve_attributes = False
me_cube_002.use_mirror_vertex_groups = False
me_cube_002.update()
me_cube_003 = bpy.data.meshes.new('Cube.003')
me_cube_003.from_pydata([(-0.225, 0.675, -0.135), (-0.1688, 0.675, -0.135), (-0.225, 0.7312, -0.135), (-0.225, 0.675, -0.0675), (-0.225, 0.675, -1.252e-08), (-0.225, 0.675, 0.0675), (-0.225, 0.675, 0.135), (-0.225, 0.7312, 0.135), (-0.1687, 0.675, 0.135), (-0.1125, 0.675, 0.135), (-0.05625, 0.675, 0.135), (1.019e-08, 0.675, 0.135), (0.05625, 0.675, 0.135), (0.1125, 0.675, 0.135), (0.1688, 0.675, 0.135), (0.225, 0.675, 0.135), (0.225, 0.7312, 0.135), (0.225, 0.675, 0.0675), (0.225, 0.675, -4.649e-08), (0.225, 0.675, -0.0675), (0.225, 0.675, -0.135), (0.225, 0.7312, -0.135), (0.1687, 0.675, -0.135), (0.1125, 0.675, -0.135), (0.05625, 0.675, -0.135), (-1.019e-08, 0.675, -0.135), (-0.05625, 0.675, -0.135), (-0.1125, 0.675, -0.135), (0.225, 0.7875, -0.135), (0.225, 0.8438, -0.135), (0.225, 0.9, -0.135), (0.225, 0.9562, -0.135), (0.225, 1.012, -0.135), (0.225, 1.069, -0.135), (0.225, 1.125, -0.135), (0.225, 1.181, -0.135), (0.225, 1.237, -0.135), (0.225, 1.294, -0.135), (0.225, 1.35, -0.135), (0.1687, 1.35, -0.135), (0.225, 1.35, -0.0675), (0.225, 1.35, -7.6e-08), (0.225, 1.35, 0.0675), (0.225, 1.35, 0.135), (0.225, 1.294, 0.135), (0.1688, 1.35, 0.135), (0.1125, 1.35, 0.135), (0.05625, 1.35, 0.135), (1.019e-08, 1.35, 0.135), (-0.05625, 1.35, 0.135), (-0.1125, 1.35, 0.135), (-0.1687, 1.35, 0.135), (-0.225, 1.35, 0.135), (-0.225, 1.294, 0.135), (-0.225, 1.35, 0.0675), (-0.225, 1.35, -4.202e-08), (-0.225, 1.35, -0.0675), (-0.225, 1.35, -0.135), (-0.225, 1.294, -0.135), (-0.1688, 1.35, -0.135), (-0.1125, 1.35, -0.135), (-0.05625, 1.35, -0.135), (-1.019e-08, 1.35, -0.135), (0.05625, 1.35, -0.135), (0.1125, 1.35, -0.135), (-0.225, 1.237, -0.135), (-0.225, 1.181, -0.135), (-0.225, 1.125, -0.135), (-0.225, 1.069, -0.135), (-0.225, 1.012, -0.135), (-0.225, 0.9562, -0.135), (-0.225, 0.9, -0.135), (-0.225, 0.8438, -0.135), (-0.225, 0.7875, -0.135), (-0.225, 1.237, 0.135), (-0.225, 1.181, 0.135), (-0.225, 1.125, 0.135), (-0.225, 1.069, 0.135), (-0.225, 1.012, 0.135), (-0.225, 0.9562, 0.135), (-0.225, 0.9, 0.135), (-0.225, 0.8438, 0.135), (-0.225, 0.7875, 0.135), (0.225, 1.237, 0.135), (0.225, 1.181, 0.135), (0.225, 1.125, 0.135), (0.225, 1.069, 0.135), (0.225, 1.012, 0.135), (0.225, 0.9562, 0.135), (0.225, 0.9, 0.135), (0.225, 0.8438, 0.135), (0.225, 0.7875, 0.135)], [], [(8, 6, 5, 4, 3, 0, 1, 27, 26, 25, 24, 23, 22, 20, 19, 18, 17, 15, 14, 13, 12, 11, 10, 9), (39, 38, 37, 36, 35, 34, 33, 32, 31, 30, 29, 28, 21, 20, 22, 23, 24, 25, 26, 27, 1, 0, 2, 73, 72, 71, 70, 69, 68, 67, 66, 65, 58, 57, 59, 60, 61, 62, 63, 64), (56, 57, 58, 65, 66, 67, 68, 69, 70, 71, 72, 73, 2, 0, 3, 4, 5, 6, 7, 82, 81, 80, 79, 78, 77, 76, 75, 74, 53, 52, 54, 55), (51, 52, 53, 74, 75, 76, 77, 78, 79, 80, 81, 82, 7, 6, 8, 9, 10, 11, 12, 13, 14, 15, 16, 91, 90, 89, 88, 87, 86, 85, 84, 83, 44, 43, 45, 46, 47, 48, 49, 50), (42, 43, 44, 83, 84, 85, 86, 87, 88, 89, 90, 91, 16, 15, 17, 18, 19, 20, 21, 28, 29, 30, 31, 32, 33, 34, 35, 36, 37, 38, 40, 41), (59, 57, 56, 55, 54, 52, 51, 50, 49, 48, 47, 46, 45, 43, 42, 41, 40, 38, 39, 64, 63, 62, 61, 60)])
_uv = me_cube_003.uv_layers.new(name='UVMap')
_uv.uv.foreach_set('vector', [0.4531, 0.75, 0.4375, 0.75, 0.4375, 0.7344, 0.4375, 0.7188, 0.4375, 0.7031, 0.4375, 0.6875, 0.4531, 0.6875, 0.4688, 0.6875, 0.4844, 0.6875, 0.5, 0.6875, 0.5156, 0.6875, 0.5312, 0.6875, 0.5469, 0.6875, 0.5625, 0.6875, 0.5625, 0.7031, 0.5625, 0.7188, 0.5625, 0.7344, 0.5625, 0.75, 0.5469, 0.75, 0.5312, 0.75, 0.5156, 0.75, 0.5, 0.75, 0.4844, 0.75, 0.4688, 0.75, 0.5156, 0.6875, 0.5, 0.6875, 0.5, 0.6719, 0.5, 0.6562, 0.5, 0.6406, 0.5, 0.625, 0.5, 0.6094, 0.5, 0.5938, 0.5, 0.5781, 0.5, 0.5625, 0.5, 0.5469, 0.5, 0.5312, 0.5, 0.5156, 0.5, 0.5, 0.5156, 0.5, 0.5312, 0.5, 0.5469, 0.5, 0.5625, 0.5, 0.5781, 0.5, 0.5938, 0.5, 0.6094, 0.5, 0.625, 0.5, 0.625, 0.5156, 0.625, 0.5312, 0.625, 0.5469, 0.625, 0.5625, 0.625, 0.5781, 0.625, 0.5938, 0.625, 0.6094, 0.625, 0.625, 0.625, 0.6406, 0.625, 0.6562, 0.625, 0.6719, 0.625, 0.6875, 0.6094, 0.6875, 0.5938, 0.6875, 0.5781, 0.6875, 0.5625, 0.6875, 0.5469, 0.6875, 0.5312, 0.6875, 0.2656, 0.6875, 0.25, 0.6875, 0.25, 0.6719, 0.25, 0.6562, 0.25, 0.6406, 0.25, 0.625, 0.25, 0.6094, 0.25, 0.5938, 0.25, 0.5781, 0.25, 0.5625, 0.25, 0.5469, 0.25, 0.5312, 0.25, 0.5156, 0.25, 0.5, 0.2656, 0.5, 0.2812, 0.5, 0.2969, 0.5, 0.3125, 0.5, 0.3125, 0.5156, 0.3125, 0.5312, 0.3125, 0.5469, 0.3125, 0.5625, 0.3125, 0.5781, 0.3125, 0.5938, 0.3125, 0.6094, 0.3125, 0.625, 0.3125, 0.6406, 0.3125, 0.6562, 0.3125, 0.6719, 0.3125, 0.6875, 0.2969, 0.6875, 0.2812, 0.6875, 0.3281, 0.6875, 0.3125, 0.6875, 0.3125, 0.6719, 0.3125, 0.6562, 0.3125, 0.6406, 0.3125, 0.625, 0.3125, 0.6094, 0.3125, 0.5938, 0.3125, 0.5781, 0.3125, 0.5625, 0.3125, 0.5469, 0.3125, 0.5312, 0.3125, 0.5156, 0.3125, 0.5, 0.3281, 0.5, 0.3438, 0.5, 0.3594, 0.5, 0.375, 0.5, 0.3906, 0.5, 0.4062, 0.5, 0.4219, 0.5, 0.4375, 0.5, 0.4375, 0.5156, 0.4375, 0.5312, 0.4375, 0.5469, 0.4375, 0.5625, 0.4375, 0.5781, 0.4375, 0.5938, 0.4375, 0.6094, 0.4375, 0.625, 0.4375, 0.6406, 0.4375, 0.6562, 0.4375, 0.6719, 0.4375, 0.6875, 0.4219, 0.6875, 0.4062, 0.6875, 0.3906, 0.6875, 0.375, 0.6875, 0.3594, 0.6875, 0.3438, 0.6875, 0.4531, 0.6875, 0.4375, 0.6875, 0.4375, 0.6719, 0.4375, 0.6562, 0.4375, 0.6406, 0.4375, 0.625, 0.4375, 0.6094, 0.4375, 0.5938, 0.4375, 0.5781, 0.4375, 0.5625, 0.4375, 0.5469, 0.4375, 0.5312, 0.4375, 0.5156, 0.4375, 0.5, 0.4531, 0.5, 0.4688, 0.5, 0.4844, 0.5, 0.5, 0.5, 0.5, 0.5156, 0.5, 0.5312, 0.5, 0.5469, 0.5, 0.5625, 0.5, 0.5781, 0.5, 0.5938, 0.5, 0.6094, 0.5, 0.625, 0.5, 0.6406, 0.5, 0.6562, 0.5, 0.6719, 0.5, 0.6875, 0.4844, 0.6875, 0.4688, 0.6875, 0.4219, 0.6875, 0.4375, 0.6875, 0.4375, 0.7031, 0.4375, 0.7188, 0.4375, 0.7344, 0.4375, 0.75, 0.4219, 0.75, 0.4062, 0.75, 0.3906, 0.75, 0.375, 0.75, 0.3594, 0.75, 0.3438, 0.75, 0.3281, 0.75, 0.3125, 0.75, 0.3125, 0.7344, 0.3125, 0.7188, 0.3125, 0.7031, 0.3125, 0.6875, 0.3281, 0.6875, 0.3438, 0.6875, 0.3594, 0.6875, 0.375, 0.6875, 0.3906, 0.6875, 0.4062, 0.6875])
me_cube_003.materials.append(mat_steve)
me_cube_003.use_remesh_preserve_volume = False
me_cube_003.use_remesh_preserve_attributes = False
me_cube_003.use_mirror_vertex_groups = False
me_cube_003.update()
me_cube_004 = bpy.data.meshes.new('Cube.004')
me_cube_004.from_pydata([(-0.225, 1.35, -0.225), (0.225, 1.35, -0.225), (-0.225, 1.8, -0.225), (-0.225, 1.35, 0.225), (0.225, 1.35, 0.225), (-0.225, 1.8, 0.225), (0.225, 1.8, 0.225), (0.225, 1.8, -0.225)], [], [(0, 2, 7, 1), (1, 4, 3, 0), (3, 5, 2, 0), (4, 6, 5, 3), (6, 7, 2, 5), (1, 7, 6, 4)])
_uv = me_cube_004.uv_layers.new(name='UVMap')
_uv.uv.foreach_set('vector', [0.5, 0.75, 0.5, 0.875, 0.375, 0.875, 0.375, 0.75, 0.375, 0.875, 0.375, 1.0, 0.25, 1.0, 0.25, 0.875, 0.125, 0.75, 0.125, 0.875, 0.0, 0.875, 0.0, 0.75, 0.25, 0.75, 0.25, 0.875, 0.125, 0.875, 0.125, 0.75, 0.25, 1.0, 0.125, 1.0, 0.125, 0.875, 0.25, 0.875, 0.375, 0.75, 0.375, 0.875, 0.25, 0.875, 0.25, 0.75])
me_cube_004.materials.append(mat_steve)
me_cube_004.use_remesh_preserve_volume = False
me_cube_004.use_remesh_preserve_attributes = False
me_cube_004.use_mirror_vertex_groups = False
me_cube_004.update()
arm_armature_002 = bpy.data.armatures.new('Armature.002')  # bones are not reproduced

# ---- objects
ob_leg_l = bpy.data.objects.new('Leg_L', me_cube_005)
ob_leg_l_001 = bpy.data.objects.new('Leg_L.001', me_cube_000)
ob_leg_l_002 = bpy.data.objects.new('Leg_L.002', me_cube_001)
ob_leg_l_003 = bpy.data.objects.new('Leg_L.003', me_cube_002)
ob_leg_l_004 = bpy.data.objects.new('Leg_L.004', me_cube_003)
ob_leg_l_005 = bpy.data.objects.new('Leg_L.005', me_cube_004)
ob_armature_000 = bpy.data.objects.new('Armature.000', arm_armature_002)

# ---- transforms, parenting, visibility, modifiers, constraints
ob_leg_l.parent = ob_armature_000
ob_leg_l.matrix_parent_inverse = Matrix(((1.0, 3.179e-08, -1.053e-14, -0.1125), (-1.078e-14, -3.426e-22, -1.0, 5.96e-08), (-3.179e-08, 1.0, 3.346e-22, -4.918e-09), (-0.0, -0.0, -0.0, 1.0)))
ob_leg_l.location = (0.0, 0.0, 0.0)
ob_leg_l.rotation_euler = (1.571, 0.0, 0.0)
ob_leg_l.lineart.crease_threshold = 0.0
_vg = ob_leg_l.vertex_groups.new(name='Move')
_vg = ob_leg_l.vertex_groups.new(name='Body_Lower')
_vg = ob_leg_l.vertex_groups.new(name='Body_Upper')
_vg = ob_leg_l.vertex_groups.new(name='Arm_R_1')
_vg = ob_leg_l.vertex_groups.new(name='Arm_R_2')
_vg = ob_leg_l.vertex_groups.new(name='Arm_L_1')
_vg = ob_leg_l.vertex_groups.new(name='Arm_L_2')
_vg = ob_leg_l.vertex_groups.new(name='Head.001')
_vg = ob_leg_l.vertex_groups.new(name='Leg_R_1')
_vg = ob_leg_l.vertex_groups.new(name='Leg_R_2')
_vg = ob_leg_l.vertex_groups.new(name='Leg_L_1')
_vg = ob_leg_l.vertex_groups.new(name='Leg_L_2')
ob_leg_l_001.parent = ob_armature_000
ob_leg_l_001.matrix_parent_inverse = Matrix(((2.265e-07, -1.0, 3.553e-15, -5.096e-08), (-2.526e-16, -3.553e-15, -1.0, 0.675), (1.0, 2.265e-07, 1.365e-22, -0.3375), (-0.0, 0.0, -0.0, 1.0)))
ob_leg_l_001.location = (0.0, 0.0, 0.0)
ob_leg_l_001.rotation_euler = (1.571, 0.0, 0.0)
ob_leg_l_001.lineart.crease_threshold = 0.0
_vg = ob_leg_l_001.vertex_groups.new(name='Move')
_vg = ob_leg_l_001.vertex_groups.new(name='Body_Lower')
_vg = ob_leg_l_001.vertex_groups.new(name='Body_Upper')
_vg = ob_leg_l_001.vertex_groups.new(name='Arm_R_1')
_vg = ob_leg_l_001.vertex_groups.new(name='Arm_R_2')
_vg = ob_leg_l_001.vertex_groups.new(name='Arm_L_1')
_vg = ob_leg_l_001.vertex_groups.new(name='Arm_L_2')
_vg = ob_leg_l_001.vertex_groups.new(name='Head.001')
_vg = ob_leg_l_001.vertex_groups.new(name='Leg_R_1')
_vg = ob_leg_l_001.vertex_groups.new(name='Leg_R_2')
_vg = ob_leg_l_001.vertex_groups.new(name='Leg_L_1')
_vg = ob_leg_l_001.vertex_groups.new(name='Leg_L_2')
ob_leg_l_002.parent = ob_armature_000
ob_leg_l_002.matrix_parent_inverse = Matrix(((2.265e-07, -1.0, -3.553e-15, 5.096e-08), (-2.526e-16, 3.553e-15, -1.0, 0.675), (1.0, 2.265e-07, 1.563e-22, 0.3375), (-0.0, 0.0, -0.0, 1.0)))
ob_leg_l_002.location = (0.0, 0.0, 0.0)
ob_leg_l_002.rotation_euler = (1.571, 0.0, 0.0)
ob_leg_l_002.lineart.crease_threshold = 0.0
_vg = ob_leg_l_002.vertex_groups.new(name='Move')
_vg = ob_leg_l_002.vertex_groups.new(name='Body_Lower')
_vg = ob_leg_l_002.vertex_groups.new(name='Body_Upper')
_vg = ob_leg_l_002.vertex_groups.new(name='Arm_R_1')
_vg = ob_leg_l_002.vertex_groups.new(name='Arm_R_2')
_vg = ob_leg_l_002.vertex_groups.new(name='Arm_L_1')
_vg = ob_leg_l_002.vertex_groups.new(name='Arm_L_2')
_vg = ob_leg_l_002.vertex_groups.new(name='Head.001')
_vg = ob_leg_l_002.vertex_groups.new(name='Leg_R_1')
_vg = ob_leg_l_002.vertex_groups.new(name='Leg_R_2')
_vg = ob_leg_l_002.vertex_groups.new(name='Leg_L_1')
_vg = ob_leg_l_002.vertex_groups.new(name='Leg_L_2')
ob_leg_l_003.parent = ob_armature_000
ob_leg_l_003.matrix_parent_inverse = Matrix(((1.0, 3.179e-08, -1.053e-14, 0.1125), (-1.078e-14, -3.426e-22, -1.0, 5.96e-08), (-3.179e-08, 1.0, 3.346e-22, 4.918e-09), (-0.0, -0.0, -0.0, 1.0)))
ob_leg_l_003.location = (0.0, 0.0, 0.0)
ob_leg_l_003.rotation_euler = (1.571, 0.0, 0.0)
ob_leg_l_003.lineart.crease_threshold = 0.0
_vg = ob_leg_l_003.vertex_groups.new(name='Move')
_vg = ob_leg_l_003.vertex_groups.new(name='Body_Lower')
_vg = ob_leg_l_003.vertex_groups.new(name='Body_Upper')
_vg = ob_leg_l_003.vertex_groups.new(name='Arm_R_1')
_vg = ob_leg_l_003.vertex_groups.new(name='Arm_R_2')
_vg = ob_leg_l_003.vertex_groups.new(name='Arm_L_1')
_vg = ob_leg_l_003.vertex_groups.new(name='Arm_L_2')
_vg = ob_leg_l_003.vertex_groups.new(name='Head.001')
_vg = ob_leg_l_003.vertex_groups.new(name='Leg_R_1')
_vg = ob_leg_l_003.vertex_groups.new(name='Leg_R_2')
_vg = ob_leg_l_003.vertex_groups.new(name='Leg_L_1')
_vg = ob_leg_l_003.vertex_groups.new(name='Leg_L_2')
ob_leg_l_004.parent = ob_armature_000
ob_leg_l_004.matrix_parent_inverse = Matrix(((7.55e-08, -1.0, 1.105e-29, -7.461e-30), (2.526e-16, 1.907e-23, 1.0, -1.35), (-1.0, -7.55e-08, -1.464e-22, 9.883e-23), (0.0, -0.0, -0.0, 1.0)))
ob_leg_l_004.location = (0.0, 0.0, 0.0)
ob_leg_l_004.rotation_euler = (1.571, 0.0, 0.0)
ob_leg_l_004.lineart.crease_threshold = 0.0
_vg = ob_leg_l_004.vertex_groups.new(name='Move')
_vg = ob_leg_l_004.vertex_groups.new(name='Body_Lower')
_vg = ob_leg_l_004.vertex_groups.new(name='Body_Upper')
_vg = ob_leg_l_004.vertex_groups.new(name='Arm_R_1')
_vg = ob_leg_l_004.vertex_groups.new(name='Arm_R_2')
_vg = ob_leg_l_004.vertex_groups.new(name='Arm_L_1')
_vg = ob_leg_l_004.vertex_groups.new(name='Arm_L_2')
_vg = ob_leg_l_004.vertex_groups.new(name='Head.001')
_vg = ob_leg_l_004.vertex_groups.new(name='Leg_R_1')
_vg = ob_leg_l_004.vertex_groups.new(name='Leg_R_2')
_vg = ob_leg_l_004.vertex_groups.new(name='Leg_L_1')
_vg = ob_leg_l_004.vertex_groups.new(name='Leg_L_2')
ob_leg_l_005.parent = ob_armature_000
ob_leg_l_005.matrix_parent_inverse = Matrix(((7.55e-08, -1.0, -1.145e-29, 2.291e-29), (2.526e-16, 1.907e-23, 1.0, -1.8), (-1.0, -7.55e-08, 1.516e-22, -3.035e-22), (0.0, -0.0, -0.0, 1.0)))
ob_leg_l_005.location = (0.0, 0.0, 0.0)
ob_leg_l_005.rotation_euler = (1.571, 0.0, 0.0)
ob_leg_l_005.lineart.crease_threshold = 0.0
_vg = ob_leg_l_005.vertex_groups.new(name='Move')
_vg = ob_leg_l_005.vertex_groups.new(name='Body_Lower')
_vg = ob_leg_l_005.vertex_groups.new(name='Body_Upper')
_vg = ob_leg_l_005.vertex_groups.new(name='Arm_R_1')
_vg = ob_leg_l_005.vertex_groups.new(name='Arm_R_2')
_vg = ob_leg_l_005.vertex_groups.new(name='Arm_L_1')
_vg = ob_leg_l_005.vertex_groups.new(name='Arm_L_2')
_vg = ob_leg_l_005.vertex_groups.new(name='Head.001')
_vg = ob_leg_l_005.vertex_groups.new(name='Leg_R_1')
_vg = ob_leg_l_005.vertex_groups.new(name='Leg_R_2')
_vg = ob_leg_l_005.vertex_groups.new(name='Leg_L_1')
_vg = ob_leg_l_005.vertex_groups.new(name='Leg_L_2')
ob_armature_000.location = (0.0, 0.0, 0.0)
ob_armature_000.rotation_euler = (1.571, 0.0, 0.0)
ob_armature_000.display_type = 'SOLID'
ob_armature_000.show_in_front = True
ob_armature_000.lineart.crease_threshold = 0.0

# ---- collection membership
col_collection_1.objects.link(ob_leg_l)
col_collection_1.objects.link(ob_leg_l_001)
col_collection_1.objects.link(ob_leg_l_002)
col_collection_1.objects.link(ob_leg_l_003)
col_collection_1.objects.link(ob_leg_l_004)
col_collection_1.objects.link(ob_leg_l_005)
col_collection_1.objects.link(ob_armature_000)

# ---- scene / render settings (as saved in the file)
scene.frame_start = 1; scene.frame_end = 250; scene.frame_set(1)
scene.render.engine = 'BLENDER_EEVEE_NEXT'
scene.render.resolution_percentage = 50
scene.render.dither_intensity = 0.0
scene.cycles.use_denoising = False
scene.cycles.samples = 128
scene.cycles.sampling_pattern = 'TABULATED_SOBOL'
scene.cycles.use_adaptive_sampling = False
scene.cycles.use_light_tree = False
scene.cycles.blur_glossy = 0.0
scene.cycles.sample_clamp_indirect = 0.0
scene.view_settings.view_transform = 'Standard'
bpy.context.view_layer.update()

# ---- added for rendering (the .blend has no active camera and no usable light): camera, sun
cam_auto = bpy.data.cameras.new('AutoCamera')
cam_auto.lens = 50.0
cam_auto.sensor_width = 36.0
cam_auto.clip_end = 1000.0
ob_auto_camera = bpy.data.objects.new('AutoCamera', cam_auto)
scene.collection.objects.link(ob_auto_camera)
ob_auto_camera.location = (1.90796, -2.28955, 2.42637)
ob_auto_camera.rotation_euler = (1.09748, -7.21219e-08, 0.694738)
scene.camera = ob_auto_camera
light_auto_sun = bpy.data.lights.new('AutoSun', 'SUN')
light_auto_sun.energy = 3.0
light_auto_sun.angle = 0.0523599
ob_auto_sun = bpy.data.objects.new('AutoSun', light_auto_sun)
scene.collection.objects.link(ob_auto_sun)
ob_auto_sun.rotation_euler = (0.872665, 0.174533, 0.523599)
bpy.context.view_layer.update()
